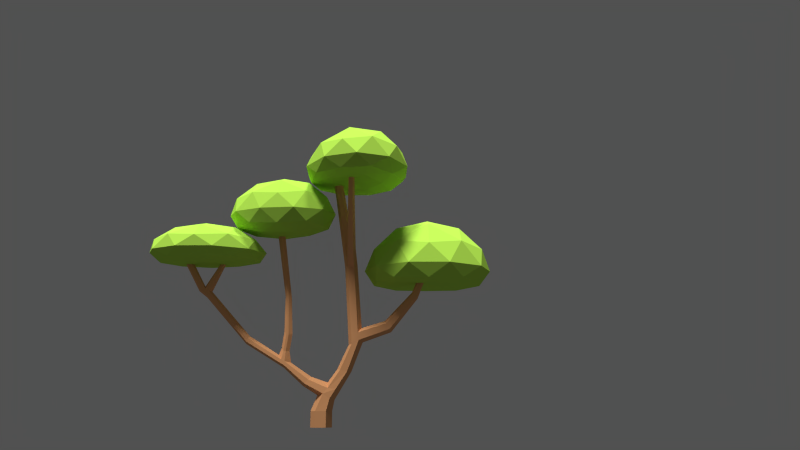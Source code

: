 # Source: Tree4.blend  (saved by Blender 2.75.0; exported with 4.5.12 LTS)
import bpy
from mathutils import Matrix  # noqa: F401  (used for matrix-valued properties, if any)

bpy.ops.wm.read_factory_settings(use_empty=True)
scene = bpy.context.scene
scene.name = 'Scene'

# ---- collections
col_collection_1 = bpy.data.collections.new('Collection 1'); scene.collection.children.link(col_collection_1)

# ---- materials (node trees are filled in below, after node groups)
mat_tree = bpy.data.materials.new('Tree')
mat_tree.alpha_threshold = 0.0
mat_tree.roughness = 0.5
mat_leaves = bpy.data.materials.new('Leaves')
mat_leaves.alpha_threshold = 0.0
mat_leaves.roughness = 0.5

# ---- material node trees
mat_tree.use_nodes = True; mat_tree.node_tree.nodes.clear()
_N = mat_tree.node_tree.nodes; _L = mat_tree.node_tree.links
n0 = _N.new('ShaderNodeOutputMaterial'); n0.name = 'Material Output'; n0.location = (300, 300)
n1 = _N.new('ShaderNodeBsdfDiffuse'); n1.name = 'Diffuse BSDF'; n1.location = (10, 300)
n1.inputs[0].default_value = (0.7991, 0.3813, 0.1683, 1.0)
_L.new(n1.outputs[0], n0.inputs[0])
n0.is_active_output = True
mat_leaves.use_nodes = True; mat_leaves.node_tree.nodes.clear()
_N = mat_leaves.node_tree.nodes; _L = mat_leaves.node_tree.links
n0 = _N.new('ShaderNodeOutputMaterial'); n0.name = 'Material Output'; n0.location = (300, 300)
n1 = _N.new('ShaderNodeBsdfDiffuse'); n1.name = 'Diffuse BSDF'; n1.location = (10, 300)
n1.inputs[0].default_value = (0.4621, 0.7991, 0.08866, 1.0)
_L.new(n1.outputs[0], n0.inputs[0])
n0.is_active_output = True

# ---- world
world_world = bpy.data.worlds.new('World'); scene.world = world_world
world_world.color = (0.05088, 0.05088, 0.05088)
world_world.use_sun_shadow = False
world_world.sun_shadow_jitter_overblur = 0.0
world_world.cycles.sampling_method = 'MANUAL'
world_world.cycles.sample_map_resolution = 256

# ---- cameras
cam_camera = bpy.data.cameras.new('Camera')
cam_camera.clip_end = 100.0
cam_camera.lens = 35.0
cam_camera.sensor_width = 32.0
cam_camera.sensor_height = 18.0
cam_camera.ortho_scale = 7.314
cam_camera.dof.focus_distance = 0.0

# ---- lights
light_sun_001 = bpy.data.lights.new('Sun.001', 'SUN')
light_sun_001.transmission_factor = 0.0
light_sun_001.angle = 0.1993
light_sun_001.energy = 1.5
light_sun_001.shadow_buffer_clip_start = 0.5
light_sun_001.shadow_soft_size = 0.1
light_sun_001.shadow_cascade_max_distance = 1000.0
light_sun_001.cycles.use_multiple_importance_sampling = False
light_sun = bpy.data.lights.new('Sun', 'SUN')
light_sun.transmission_factor = 0.0
light_sun.angle = 0.1993
light_sun.energy = 1.6
light_sun.shadow_buffer_clip_start = 0.5
light_sun.shadow_soft_size = 0.1
light_sun.shadow_cascade_max_distance = 1000.0
light_sun.cycles.use_multiple_importance_sampling = False

# ---- meshes
me_cylinder_003 = bpy.data.meshes.new('Cylinder.003')
me_cylinder_003.from_pydata([(0.0, 1.0, -1.0), (0.0, 1.0, 0.479), (0.866, 0.5, 0.479), (0.866, 0.5, -1.0), (0.866, -0.5, -1.0), (0.0, -1.0, -1.0), (-0.866, -0.5, -1.0), (-0.866, 0.5, -1.0), (-0.866, 0.5, 0.479), (0.7388, 0.7736, 1.595), (0.866, -0.5, 0.479), (0.0, -1.0, 0.479), (-0.866, -0.5, 0.479), (0.03596, 1.21, 1.496), (0.7029, 0.1529, 2.061), (-0.03596, -0.4022, 1.912), (-0.7388, 0.2199, 2.072), (-0.7029, 0.8406, 1.606), (0.705, 1.33, 2.466), (0.6258, 0.5773, 2.562), (0.04991, 1.739, 2.384), (0.4633, -1.249, 3.348), (0.5208, -1.566, 2.974), (-0.03063, -1.729, 2.745), (-0.5552, -1.516, 2.982), (-0.6386, 1.392, 2.477), (0.6415, 2.373, 4.097), (0.6126, 1.713, 4.214), (-0.01711, 0.5428, 3.074), (0.3925, -3.459, 4.61), (-0.6265, 0.6352, 2.572), (-0.4714, -1.206, 3.356), (0.07605, 2.729, 4.045), (0.01819, 1.41, 4.279), (-0.02687, -3.582, 4.436), (-0.01656, -1.023, 3.612), (0.3488, -3.482, 5.024), (-0.4258, -3.421, 4.616), (-0.3621, -3.449, 5.03), (-0.5183, 2.426, 4.11), (0.7231, 3.418, 6.96), (0.6944, 2.762, 6.579), (0.1046, 2.457, 6.54), (-0.02675, -4.242, 4.842), (-0.5473, 1.766, 4.227), (0.3884, -4.13, 5.02), (-0.4217, -4.093, 5.028), (-0.01617, -2.908, 4.89), (0.162, 3.769, 6.754), (-0.4564, 2.808, 6.608), (0.3451, -3.803, 5.176), (-0.3586, -3.771, 5.184), (-0.01353, -3.072, 5.963), (-0.4277, 3.463, 6.99), (0.6635, 6.251, 7.958), (0.7092, 2.68, 7.931), (0.1306, 2.38, 7.893), (-0.4199, 2.724, 7.96), (-0.02623, -7.144, 6.629), (-0.4035, -7.047, 6.837), (0.1987, -3.415, 5.949), (0.1966, -3.618, 5.985), (0.3704, -7.08, 6.821), (-0.2147, -3.397, 5.958), (-0.3432, -6.912, 7.159), (0.1623, 6.424, 7.706), (0.6762, 5.917, 8.49), (0.7374, 3.323, 7.657), (0.7747, 2.315, 13.91), (0.2453, 2.041, 13.87), (-0.3917, 3.368, 7.686), (-0.2583, 2.356, 13.93), (-0.01353, -3.833, 6.195), (0.329, -6.94, 7.144), (-0.2127, -3.602, 5.994), (-0.01611, -6.839, 7.373), (-0.2162, -3.168, 7.535), (-0.01356, -2.84, 7.539), (0.2002, -3.185, 7.526), (-0.3644, 6.278, 7.998), (0.4951, 8.773, 11.0), (0.5035, 8.486, 11.3), (0.7739, 2.215, 14.58), (0.2585, 1.948, 14.54), (-0.2326, 2.945, 14.03), (-0.2317, 2.255, 14.6), (-0.02508, -10.99, 10.99), (-0.3639, -10.86, 11.14), (-0.3097, -10.78, 11.61), (0.1981, -3.39, 7.562), (-0.01616, -4.063, 5.623), (-0.01355, -3.607, 7.774), (0.3311, -10.89, 11.14), (-0.2142, -3.373, 7.571), (-0.01599, -10.53, 11.55), (-0.1715, -3.239, 10.97), (-0.01276, -2.983, 10.97), (0.1547, -3.253, 10.96), (0.1632, 8.918, 10.86), (0.1845, 5.844, 8.766), (0.1779, 8.402, 11.47), (0.8005, 2.937, 13.68), (2.022, 2.347, 15.84), (0.4006, 0.9456, 21.73), (0.7644, 1.135, 21.74), (0.2968, 3.219, 14.06), (-0.2066, 2.828, 14.69), (0.1657, 1.094, 21.74), (0.05319, 1.167, 21.74), (0.153, -3.413, 10.99), (-0.3323, 5.943, 8.529), (-0.01275, -3.583, 11.16), (0.2939, -10.81, 11.6), (-0.1699, -3.4, 11.0), (-0.03218, -3.749, 16.88), (-0.05595, -3.787, 16.88), (0.1636, -4.017, 16.87), (0.1404, -3.98, 16.87), (-0.1856, 8.784, 11.03), (0.476, 9.292, 12.33), (0.1633, 9.491, 12.36), (0.4882, 8.906, 12.33), (0.1869, 3.667, 8.103), (2.183, 2.423, 15.36), (1.86, 2.781, 16.1), (0.6806, 2.788, 14.97), (0.742, 1.286, 21.76), (0.3087, 3.094, 14.73), (0.06877, 1.582, 21.75), (0.3311, -11.66, 11.75), (-0.02508, -11.77, 11.61), (-0.3639, -11.63, 11.76), (-0.3097, -11.13, 11.83), (-0.1939, -9.446, 14.14), (-0.2391, -9.488, 14.14), (0.1711, -4.192, 16.87), (0.1713, -4.171, 16.87), (-0.0001583, -4.416, 16.88), (0.0237, -4.395, 16.88), (-0.1861, -4.024, 16.88), (-0.1859, -4.045, 16.88), (0.03417, -9.386, 14.14), (-0.009785, -9.344, 14.14), (-1.807, -4.01, 16.97), (0.1347, -3.972, 16.87), (1.985, -2.553, 16.99), (0.1671, -4.087, 16.86), (-0.1649, 9.315, 12.39), (1.356, 11.73, 12.25), (1.356, 7.967, 12.25), (-0.1643, 8.497, 11.33), (0.1774, 8.767, 12.35), (2.257, 2.894, 15.2), (3.111, 2.462, 17.91), (2.969, 2.395, 18.33), (2.825, 2.779, 18.56), (0.7536, 1.558, 21.78), (1.802, 3.108, 15.35), (0.4345, 1.771, 21.77), (0.2665, -12.97, 14.15), (0.3311, -12.93, 14.15), (-0.08197, -13.1, 14.15), (-0.02508, -13.13, 14.14), (-0.222, -9.664, 14.14), (-0.2233, -9.747, 14.15), (-0.4932, -7.895, 14.1), (-0.1836, -9.44, 14.14), (1.625, -5.724, 16.99), (0.09597, -4.295, 16.87), (0.1689, -4.123, 16.86), (-0.1752, -4.199, 16.88), (-0.154, -4.221, 16.88), (-0.5473, -6.606, 16.98), (0.2939, -11.15, 11.82), (-0.1831, -4.086, 16.88), (0.2126, -9.504, 14.14), (-0.1528, -1.496, 16.97), (-1.125, 9.826, 12.47), (0.2452, 8.799, 12.35), (-0.1492, 8.923, 12.37), (3.176, 2.879, 17.77), (3.604, 2.458, 21.77), (3.631, 2.468, 21.77), (1.651, 3.014, 15.83), (2.641, 2.984, 18.33), (3.416, 2.776, 21.8), (3.446, 2.713, 21.79), (0.6663, 1.619, 21.78), (0.6929, 1.6, 21.78), (0.3021, -12.66, 14.15), (-0.3535, -12.8, 14.15), (-0.3639, -12.9, 14.15), (-0.4719, -13.76, 14.14), (-0.329, -12.93, 14.15), (-0.07343, -9.869, 14.15), (-0.1024, -9.845, 14.15), (0.2137, -9.579, 14.14), (0.2939, -12.54, 14.15), (-2.333, -1.416, 17.5), (-0.156, 9.1, 12.38), (3.771, 9.882, 12.41), (-2.221, 12.89, 12.25), (2.774, 3.068, 17.91), (3.865, 2.518, 21.76), (3.872, 2.546, 21.76), (3.366, 2.945, 21.81), (3.382, 2.92, 21.8), (-0.3097, -12.51, 14.15), (-0.01599, -11.22, 12.05), (-0.01468, -9.915, 14.15), (0.06173, -10.66, 14.17), (-1.915, -11.05, 14.14), (-2.56, -6.508, 17.51), (1.825, -9.013, 14.13), (0.1887, -9.76, 14.15), (0.06011, -12.34, 14.15), (-0.4429, 0.3465, 17.68), (-3.36, -3.942, 17.68), (1.771, 0.07417, 17.52), (3.434, -4.167, 17.55), (2.965, 13.09, 12.53), (2.965, 6.689, 12.53), (-4.432, 9.848, 12.25), (0.1944, 14.81, 12.41), (-2.221, 6.805, 12.25), (3.968, 2.856, 21.76), (3.948, 2.865, 21.76), (3.629, 3.009, 21.79), (3.619, 3.005, 21.79), (1.838, -12.66, 14.15), (0.1286, -9.8, 14.15), (-2.407, -8.505, 14.35), (1.04, -8.204, 17.53), (-0.9619, -8.331, 17.69), (-0.01599, -12.33, 14.15), (1.336, -6.349, 14.32), (-1.897, 0.1763, 18.87), (-3.647, -2.348, 18.87), (3.375, -1.434, 17.71), (2.729, -6.832, 17.72), (4.205, 11.8, 13.74), (4.205, 8.036, 13.74), (0.1944, 4.959, 12.41), (-5.593, 12.92, 12.41), (-3.121, 15.07, 12.53), (1.369, -15.55, 14.35), (-2.386, -14.08, 14.36), (-0.2388, -12.5, 14.15), (-0.7583, -6.235, 14.41), (-3.178, -11.5, 14.47), (-3.739, -5.49, 18.87), (-2.249, -8.062, 18.88), (3.188, -8.294, 14.46), (0.7295, 1.107, 18.88), (3.013, 0.06445, 18.89), (4.006, -2.56, 18.91), (3.565, -5.74, 18.92), (1.994, 14.84, 13.74), (1.994, 4.994, 13.74), (-5.593, 6.839, 12.41), (-6.882, 9.888, 12.53), (-1.583, 16.0, 13.74), (-3.121, 4.712, 12.53), (-0.7238, -15.8, 14.44), (3.211, -14.19, 14.47), (-0.2558, -12.5, 14.15), (-1.839, -6.766, 15.19), (-3.262, -9.882, 15.23), (0.03414, -9.104, 18.89), (2.164, -8.227, 18.91), (3.667, -11.32, 14.39), (2.796, -6.766, 15.2), (0.4756, -5.42, 15.16), (-0.5948, 0.162, 20.67), (-2.673, -1.249, 20.38), (-3.36, -3.915, 20.67), (3.782, 9.933, 15.63), (2.519, 12.98, 16.03), (2.519, 6.891, 16.03), (-1.583, 3.831, 13.74), (-5.16, 14.84, 13.74), (-7.37, 11.8, 13.74), (0.5151, -16.58, 15.2), (2.829, -15.7, 15.21), (-3.249, -13.26, 15.23), (-1.806, -15.7, 15.21), (-2.88, -6.6, 20.38), (-1.078, -8.09, 20.68), (4.237, -9.882, 15.25), (1.679, 0.3212, 20.39), (3.012, -1.534, 20.7), (3.414, -4.139, 20.42), (2.413, -6.666, 20.71), (0.02056, 15.11, 15.63), (0.02056, 4.756, 15.63), (-7.37, 8.036, 13.74), (-5.16, 4.994, 13.74), (-3.269, 14.86, 16.03), (4.251, -13.26, 15.24), (-0.4472, -6.522, 16.48), (-2.273, -8.425, 16.3), (-2.751, -11.49, 16.55), (0.9354, -8.381, 20.41), (3.307, -8.63, 16.53), (1.666, -6.341, 16.26), (0.9103, -1.464, 21.97), (-1.534, -2.375, 21.96), (-1.708, -5.526, 21.96), (1.513, 9.937, 17.83), (-0.6974, 12.98, 17.83), (-0.6974, 6.895, 17.83), (-3.269, 5.011, 16.03), (-6.065, 13.13, 15.63), (-6.846, 9.934, 16.03), (-0.4133, -15.67, 16.51), (1.701, -15.89, 16.29), (3.33, -14.19, 16.53), (-2.25, -14.29, 16.31), (0.4733, -6.579, 21.98), (4.118, -11.59, 16.33), (1.975, -4.081, 21.98), (-6.065, 6.733, 15.63), (-4.274, 11.82, 17.83), (1.274, -8.329, 17.51), (-1.042, -9.477, 17.53), (-1.028, -13.02, 17.54), (2.715, -11.38, 17.55), (0.009623, -4.003, 22.6), (-1.686, 9.938, 18.74), (-4.274, 8.057, 17.83), (1.296, -14.06, 17.52), (0.6522, -11.24, 18.05), (2.034, 2.887, 21.89), (-0.2042, 0.7394, 21.71), (-1.375, 3.634, 21.71), (1.877, 5.568, 21.71), (3.831, 0.8942, 21.71), (-3.567, 1.545, 21.84), (5.179, 3.888, 21.71), (-1.607, 6.354, 21.84), (1.509, -1.216, 21.84), (-3.84, 4.249, 21.94), (-1.851, -0.6759, 21.94), (4.852, 6.593, 21.84), (1.533, 7.513, 21.94), (4.911, -0.4291, 21.94), (6.897, 1.934, 21.84), (-4.821, 2.947, 22.93), (-3.651, 0.05235, 22.93), (7.153, 4.656, 21.94), (-0.5411, 7.823, 22.93), (-3.651, 5.912, 22.93), (3.413, -1.517, 22.93), (-0.5411, -1.658, 22.93), (6.731, 6.288, 22.93), (3.413, 7.964, 22.93), (6.731, 0.4282, 22.93), (8.048, 3.417, 22.93), (-3.556, 4.377, 24.81), (-3.825, 1.672, 24.48), (-1.62, -0.2998, 24.81), (1.516, 7.475, 24.81), (-1.827, 6.718, 24.48), (1.525, -1.228, 24.48), (4.807, -0.06575, 24.81), (6.863, 4.758, 24.81), (4.918, 6.962, 24.48), (7.131, 2.074, 24.48), (-0.3475, 5.316, 26.28), (-1.538, 2.347, 26.28), (1.648, 0.649, 26.28), (3.633, 5.462, 26.28), (4.913, 2.585, 26.28), (1.675, 3.274, 27.02)], [], [(0, 1, 2, 3), (0, 3, 4, 5, 6, 7), (7, 8, 1, 0), (2, 1, 13, 9), (3, 2, 10, 4), (4, 10, 11, 5), (5, 11, 12, 6), (6, 12, 8, 7), (1, 8, 17, 13), (9, 14, 10, 2), (11, 10, 14, 15), (15, 16, 12, 11), (16, 17, 8, 12), (13, 17, 25, 20), (20, 18, 9, 13), (18, 19, 14, 9), (14, 19, 21, 22), (15, 14, 22, 23), (16, 15, 23, 24), (17, 16, 30, 25), (18, 20, 32, 26), (19, 18, 26, 27), (19, 28, 35, 21), (22, 21, 36, 29), (30, 16, 24, 31), (20, 25, 39, 32), (27, 33, 28, 19), (23, 22, 29, 34), (24, 23, 34, 37), (31, 35, 28, 30), (31, 24, 37, 38), (25, 30, 44, 39), (26, 32, 48, 40), (27, 26, 40, 41), (33, 27, 41, 42), (34, 29, 45, 43), (21, 35, 47, 36), (33, 44, 30, 28), (29, 36, 50, 45), (37, 34, 43, 46), (35, 31, 38, 47), (32, 39, 53, 48), (42, 49, 44, 33), (38, 37, 46, 51), (47, 38, 63, 52), (39, 44, 49, 53), (40, 48, 65, 54), (41, 40, 67, 55), (42, 41, 55, 56), (49, 42, 56, 57), (43, 45, 62, 58), (46, 43, 58, 59), (36, 47, 52, 60), (50, 36, 60, 61), (45, 50, 73, 62), (38, 51, 74, 63), (51, 46, 59, 64), (48, 53, 79, 65), (54, 66, 67, 40), (56, 55, 68, 69), (57, 70, 53, 49), (57, 56, 69, 71), (61, 72, 90, 50), (64, 75, 90, 51), (52, 63, 76, 77), (60, 52, 77, 78), (54, 65, 98, 80), (66, 54, 80, 81), (55, 67, 101, 68), (69, 68, 82, 83), (70, 57, 71, 84), (71, 69, 83, 85), (58, 62, 92, 86), (59, 58, 86, 87), (64, 59, 87, 88), (61, 60, 78, 89), (53, 70, 110, 79), (72, 61, 89, 91), (50, 90, 75, 73), (62, 73, 112, 92), (51, 90, 72, 74), (63, 74, 93, 76), (75, 64, 88, 94), (77, 76, 95, 96), (78, 77, 96, 97), (65, 79, 118, 98), (66, 99, 122, 67), (81, 100, 99, 66), (82, 68, 123, 102), (103, 83, 82, 104), (84, 105, 122, 70), (84, 71, 85, 106), (85, 83, 103, 107, 108), (89, 78, 97, 109), (74, 72, 91, 93), (91, 89, 109, 111), (76, 93, 113, 95), (114, 96, 95, 115), (116, 97, 96, 117), (119, 80, 98, 120), (121, 81, 80, 119), (104, 82, 125, 126), (105, 84, 106, 127), (128, 106, 85, 108), (86, 92, 129, 130), (87, 86, 130, 131), (133, 94, 88, 134), (135, 109, 97, 136), (79, 110, 150, 118), (70, 122, 99, 110), (93, 91, 111, 113), (137, 111, 109, 138), (73, 75, 94, 112), (92, 112, 173, 129), (139, 95, 113, 140), (141, 112, 94, 142), (174, 143, 176, 144, 114, 115, 139, 140), (96, 114, 144, 117), (115, 95, 139), (176, 145, 146, 116, 117, 144), (116, 146, 169, 136, 97), (120, 98, 118, 147), (119, 120, 147, 199, 177, 148, 149, 178, 121), (100, 150, 110, 99), (81, 121, 178, 151, 100), (105, 101, 67, 122), (152, 123, 68, 101), (102, 123, 153, 154), (125, 82, 102, 124), (124, 102, 154, 155), (126, 125, 156), (105, 127, 183, 157), (158, 127, 106, 128), (159, 130, 129, 160), (131, 132, 88, 87), (161, 131, 130, 162), (163, 88, 132, 164), (94, 133, 166, 142), (134, 88, 163), (135, 136, 169, 167, 172, 168), (109, 135, 168, 138), (170, 113, 111, 171), (171, 111, 137), (113, 170, 174, 140), (165, 213, 210, 195, 194, 209, 230, 214, 196, 175, 141, 142, 166), (175, 112, 141), (150, 179, 199, 147, 118), (179, 150, 100, 151), (101, 105, 157, 152), (123, 152, 180, 153), (181, 154, 153, 182), (124, 183, 127, 125), (183, 124, 155, 184), (185, 155, 154, 186), (127, 187, 188, 156, 125), (187, 127, 158), (162, 130, 159), (160, 129, 189), (190, 132, 131, 191), (131, 161, 193, 191), (132, 194, 195, 164), (196, 173, 112, 175), (189, 129, 173, 197), (174, 170, 171, 137, 138, 168, 172, 143), (176, 143, 198), (145, 167, 169, 146), (200, 149, 148), (177, 201, 148), (152, 157, 202, 180), (203, 153, 180, 204), (186, 154, 181), (182, 153, 203), (157, 183, 184, 202), (205, 184, 155, 206), (206, 155, 185), (229, 192, 193, 161, 162, 159, 160, 189, 197, 215, 234, 247, 265, 210), (211, 210, 265, 207, 190, 191, 193, 192), (207, 132, 190), (194, 132, 208, 209), (211, 165, 166, 133, 134, 163, 164, 195, 210), (143, 172, 212), (214, 173, 196), (197, 173, 215), (176, 198, 216), (143, 217, 198), (145, 176, 218), (219, 167, 145), (199, 179, 151, 178, 149, 224, 177), (200, 148, 220), (221, 149, 200), (177, 222, 201), (148, 201, 223), (225, 180, 202, 226), (204, 180, 225), (227, 202, 184, 228), (228, 184, 205), (132, 207, 265, 247, 208), (209, 208, 230), (165, 211, 231), (172, 167, 232), (143, 212, 217), (172, 233, 212), (230, 208, 173, 214), (215, 173, 208, 234), (213, 165, 235), (176, 216, 218), (216, 198, 236), (198, 217, 237), (145, 218, 238), (219, 145, 238), (239, 167, 219), (200, 220, 240), (148, 223, 220), (221, 200, 241), (149, 221, 242), (177, 224, 222), (201, 222, 243), (201, 244, 223), (224, 149, 242), (226, 202, 227), (192, 229, 245), (211, 192, 246), (165, 231, 248), (211, 249, 231), (172, 232, 233), (167, 239, 232), (217, 212, 250), (212, 233, 251), (234, 208, 247), (213, 235, 252), (165, 248, 235), (218, 216, 253), (216, 236, 253), (236, 198, 237), (217, 250, 237), (238, 218, 254), (219, 238, 255), (239, 219, 256), (241, 200, 240), (220, 257, 240), (220, 223, 257), (221, 241, 258), (242, 221, 258), (222, 224, 259), (201, 243, 244), (222, 260, 243), (223, 244, 261), (224, 242, 262), (192, 245, 263), (229, 264, 245), (211, 246, 249), (192, 263, 246), (248, 231, 266), (231, 249, 267), (233, 232, 268), (232, 239, 269), (250, 212, 251), (233, 268, 251), (229, 210, 213), (270, 213, 252), (252, 235, 271), (235, 248, 272), (254, 218, 253), (253, 236, 273), (236, 237, 274), (237, 250, 275), (238, 254, 255), (256, 219, 255), (239, 256, 269), (241, 240, 276), (240, 257, 277), (257, 223, 261), (258, 241, 278), (279, 242, 258), (222, 259, 260), (224, 262, 259), (244, 243, 280), (243, 260, 281), (244, 280, 261), (262, 242, 279), (263, 245, 282), (264, 229, 270), (245, 264, 283), (249, 246, 284), (246, 263, 285), (248, 266, 272), (266, 231, 267), (249, 284, 267), (268, 232, 269), (250, 251, 286), (251, 268, 287), (270, 229, 213), (270, 252, 288), (252, 271, 288), (271, 235, 272), (254, 253, 289), (253, 273, 289), (236, 274, 273), (237, 275, 274), (250, 286, 275), (255, 254, 290), (256, 255, 291), (269, 256, 292), (241, 276, 278), (240, 277, 276), (257, 293, 277), (257, 261, 293), (258, 278, 294), (279, 258, 294), (260, 259, 295), (259, 262, 296), (280, 243, 281), (260, 295, 281), (261, 280, 297), (262, 279, 296), (263, 282, 285), (282, 245, 283), (264, 270, 298), (264, 298, 283), (284, 246, 285), (272, 266, 299), (266, 267, 300), (267, 284, 301), (268, 269, 302), (251, 287, 286), (268, 302, 287), (298, 270, 288), (288, 271, 303), (271, 272, 304), (254, 289, 290), (289, 273, 305), (273, 274, 306), (274, 275, 306), (275, 286, 307), (255, 290, 291), (256, 291, 292), (269, 292, 302), (278, 276, 308), (276, 277, 308), (277, 293, 309), (261, 297, 293), (294, 278, 310), (279, 294, 311), (295, 259, 296), (280, 281, 312), (281, 295, 313), (280, 312, 297), (296, 279, 311), (285, 282, 314), (282, 283, 315), (283, 298, 316), (284, 285, 317), (272, 299, 304), (266, 300, 299), (267, 301, 300), (284, 317, 301), (286, 287, 307), (287, 302, 318), (298, 288, 319), (288, 303, 319), (271, 304, 303), (290, 289, 305), (305, 273, 306), (306, 275, 307), (291, 290, 320), (292, 291, 320), (302, 292, 318), (310, 278, 308), (308, 277, 309), (293, 297, 309), (311, 294, 310), (295, 296, 321), (281, 313, 312), (295, 321, 313), (297, 312, 322), (296, 311, 321), (285, 314, 317), (282, 315, 314), (283, 316, 315), (298, 319, 316), (304, 299, 323), (299, 300, 324), (300, 301, 324), (301, 317, 325), (307, 287, 318), (319, 303, 326), (303, 304, 323), (320, 290, 305), (305, 306, 327), (306, 307, 327), (318, 292, 320), (310, 308, 328), (308, 309, 328), (309, 297, 322), (329, 311, 310), (312, 313, 322), (313, 321, 329), (321, 311, 329), (317, 314, 325), (314, 315, 330), (315, 316, 330), (316, 319, 326), (323, 299, 324), (324, 301, 325), (307, 318, 327), (326, 303, 323), (320, 305, 327), (318, 320, 327), (329, 310, 328), (309, 322, 328), (322, 313, 329), (325, 314, 330), (330, 316, 326), (323, 324, 331), (324, 325, 331), (326, 323, 331), (322, 329, 328), (325, 330, 331), (330, 326, 331), (332, 188, 187, 158, 128, 108, 107, 333, 334), (332, 334, 335), (333, 107, 103, 104, 126, 156, 188, 332, 336), (334, 333, 337), (332, 335, 338), (335, 334, 339), (340, 333, 336), (332, 205, 206, 185, 186, 181, 182, 203, 336), (332, 338, 336, 203, 204, 225, 226, 227, 228, 205), (334, 337, 341), (333, 342, 337), (338, 335, 343), (335, 339, 344), (334, 341, 339), (340, 336, 345), (342, 333, 340), (336, 338, 346), (341, 337, 347), (337, 342, 348), (338, 343, 349), (335, 344, 343), (344, 339, 350), (339, 341, 351), (340, 345, 352), (336, 346, 345), (342, 340, 353), (338, 349, 346), (341, 347, 351), (347, 337, 348), (342, 353, 348), (349, 343, 354), (343, 344, 355), (344, 350, 355), (350, 339, 351), (353, 340, 352), (345, 356, 352), (345, 346, 356), (346, 349, 357), (351, 347, 358), (347, 348, 359), (348, 353, 360), (349, 354, 357), (354, 343, 355), (355, 350, 361), (350, 351, 362), (353, 352, 363), (352, 356, 364), (356, 346, 357), (351, 358, 362), (347, 359, 358), (348, 360, 359), (353, 363, 360), (357, 354, 365), (354, 355, 366), (355, 361, 366), (350, 362, 361), (352, 364, 363), (356, 367, 364), (356, 357, 367), (362, 358, 368), (358, 359, 369), (359, 360, 369), (360, 363, 370), (357, 365, 367), (354, 366, 365), (366, 361, 371), (361, 362, 368), (363, 364, 370), (364, 367, 372), (368, 358, 369), (369, 360, 370), (367, 365, 372), (365, 366, 371), (371, 361, 368), (370, 364, 372), (368, 369, 373), (369, 370, 373), (372, 365, 371), (371, 368, 373), (370, 372, 373), (372, 371, 373)])
me_cylinder_003.polygons.foreach_set('material_index', [0, 0, 0, 0, 0, 0, 0, 0, 0, 0, 0, 0, 0, 0, 0, 0, 0, 0, 0, 0, 0, 0, 0, 0, 0, 0, 0, 0, 0, 0, 0, 0, 0, 0, 0, 0, 0, 0, 0, 0, 0, 0, 0, 0, 0, 0, 0, 0, 0, 0, 0, 0, 0, 0, 0, 0, 0, 0, 0, 0, 0, 0, 0, 0, 0, 0, 0, 0, 0, 0, 0, 0, 0, 0, 0, 0, 0, 0, 0, 0, 0, 0, 0, 0, 0, 0, 0, 0, 0, 0, 0, 0, 0, 0, 0, 0, 0, 0, 0, 0, 0, 0, 0, 0, 0, 0, 0, 0, 0, 0, 0, 0, 0, 0, 0, 0, 1, 0, 0, 1, 0, 0, 1, 0, 0, 0, 0, 0, 0, 0, 0, 0, 0, 0, 0, 0, 0, 0, 0, 1, 0, 0, 0, 0, 1, 0, 0, 0, 0, 0, 0, 0, 0, 0, 0, 0, 0, 0, 0, 0, 0, 0, 0, 1, 1, 1, 1, 1, 0, 0, 0, 0, 0, 0, 0, 1, 1, 0, 0, 1, 1, 0, 0, 1, 1, 1, 1, 1, 1, 1, 1, 1, 0, 0, 0, 0, 0, 0, 1, 1, 1, 1, 0, 0, 1, 1, 1, 1, 1, 1, 1, 1, 1, 1, 1, 1, 1, 1, 1, 0, 1, 1, 1, 1, 1, 1, 1, 1, 0, 1, 1, 1, 1, 1, 1, 1, 1, 1, 1, 1, 1, 1, 1, 1, 1, 1, 1, 1, 1, 1, 1, 1, 1, 1, 1, 1, 1, 1, 1, 1, 1, 1, 1, 1, 1, 1, 1, 1, 1, 1, 1, 1, 1, 1, 1, 1, 1, 1, 1, 1, 1, 1, 1, 1, 1, 1, 1, 1, 1, 1, 1, 1, 1, 1, 1, 1, 1, 1, 1, 1, 1, 1, 1, 1, 1, 1, 1, 1, 1, 1, 1, 1, 1, 1, 1, 1, 1, 1, 1, 1, 1, 1, 1, 1, 1, 1, 1, 1, 1, 1, 1, 1, 1, 1, 1, 1, 1, 1, 1, 1, 1, 1, 1, 1, 1, 1, 1, 1, 1, 1, 1, 1, 1, 1, 1, 1, 1, 1, 1, 1, 1, 1, 1, 1, 1, 1, 1, 1, 1, 1, 1, 1, 1, 1, 1, 1, 1, 1, 1, 1, 1, 1, 1, 1, 1, 1, 1, 1, 1, 1, 1, 1, 1, 1, 1, 1, 1, 1, 1, 1, 1, 1, 1, 1, 1, 1, 1, 1, 1, 1, 1, 1, 1, 1, 1, 1, 1, 1, 1, 1, 1, 1, 1, 1, 1, 1, 1, 1, 1, 1, 1, 1, 1, 1, 1, 1, 1, 1, 1, 1, 1, 1, 1, 1, 1, 1, 1, 1, 1, 1, 1, 1, 1, 1, 1, 1, 1, 1, 1, 1, 1, 1, 1, 1, 1, 1, 1, 1, 1, 1, 1, 1, 1, 1, 1, 1, 1, 1, 1, 1, 1, 1, 1, 1, 1, 1, 1, 1, 1, 1, 1, 1, 1, 1, 1, 1, 1, 1, 1, 1])
me_cylinder_003.materials.append(mat_tree)
me_cylinder_003.materials.append(mat_leaves)
me_cylinder_003.use_remesh_preserve_volume = False
me_cylinder_003.use_remesh_preserve_attributes = False
me_cylinder_003.use_mirror_vertex_groups = False
me_cylinder_003.update()

# ---- objects
ob_sun_001 = bpy.data.objects.new('Sun.001', light_sun_001)
ob_sun = bpy.data.objects.new('Sun', light_sun)
ob_cylinder_002 = bpy.data.objects.new('Cylinder.002', me_cylinder_003)
ob_camera = bpy.data.objects.new('Camera', cam_camera)

# ---- transforms, parenting, visibility, modifiers, constraints
ob_sun_001.location = (12.69, 7.769, 4.497)
ob_sun_001.rotation_euler = (-0.2627, 0.3976, -1.12)
ob_sun_001.lineart.crease_threshold = 0.0
ob_sun.location = (5.934, 7.33, 5.061)
ob_sun.lineart.crease_threshold = 0.0
ob_cylinder_002.location = (-2.891, -0.3151, -0.2854)
ob_cylinder_002.scale = (0.11, 0.11, 0.11)
ob_cylinder_002.lineart.crease_threshold = 0.0
ob_camera.location = (6.186, 0.4851, -0.2296)
ob_camera.rotation_euler = (1.78, 0.0, 1.571)
ob_camera.lock_rotations_4d = False
ob_camera.empty_display_type = 'ARROWS'
ob_camera.color = (0.0, 0.0, 0.0, 0.0)
ob_camera.display_type = 'WIRE'
ob_camera.lineart.crease_threshold = 0.0

# ---- collection membership
col_collection_1.objects.link(ob_sun_001)
col_collection_1.objects.link(ob_sun)
col_collection_1.objects.link(ob_cylinder_002)
col_collection_1.objects.link(ob_camera)

# ---- scene / render settings (as saved in the file)
scene.camera = ob_camera
scene.frame_start = 1; scene.frame_end = 250; scene.frame_set(1)
scene.render.engine = 'CYCLES'
scene.render.resolution_percentage = 50
scene.render.dither_intensity = 0.0
scene.cycles.use_denoising = False
scene.cycles.samples = 10
scene.cycles.sampling_pattern = 'TABULATED_SOBOL'
scene.cycles.light_sampling_threshold = 0.0
scene.cycles.use_adaptive_sampling = False
scene.cycles.use_light_tree = False
scene.cycles.blur_glossy = 0.0
scene.cycles.film_exposure = 1.6
scene.cycles.pixel_filter_type = 'GAUSSIAN'
scene.cycles.sample_clamp_indirect = 0.0
scene.view_settings.view_transform = 'Standard'
bpy.context.view_layer.update()
